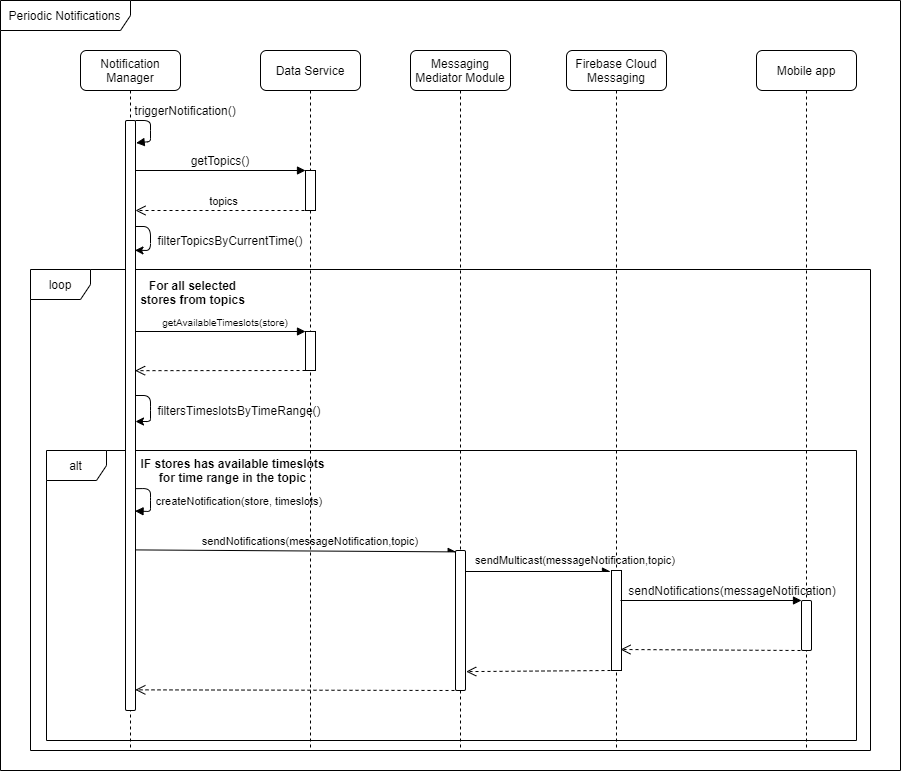

The diagram above was exported from draw.io. Its source (the exported page's mxGraphModel, read from the mxfile embedded in the PNG):
<mxGraphModel dx="1221" dy="654" grid="1" gridSize="10" guides="1" tooltips="1" connect="1" arrows="1" fold="1" page="1" pageScale="1" pageWidth="827" pageHeight="1169" math="0" shadow="0">
  <root>
    <mxCell id="0" />
    <mxCell id="1" parent="0" />
    <mxCell id="a2I30xVV9d7Vj0c1gvLH-33" value="loop" style="shape=umlFrame;whiteSpace=wrap;html=1;rounded=1;" parent="1" vertex="1">
      <mxGeometry x="50" y="299" width="840" height="481" as="geometry" />
    </mxCell>
    <mxCell id="a2I30xVV9d7Vj0c1gvLH-34" value="alt" style="shape=umlFrame;whiteSpace=wrap;html=1;rounded=1;" parent="1" vertex="1">
      <mxGeometry x="66" y="480" width="810" height="290" as="geometry" />
    </mxCell>
    <mxCell id="a2I30xVV9d7Vj0c1gvLH-4" value="Notification Manager" style="shape=umlLifeline;perimeter=lifelinePerimeter;whiteSpace=wrap;html=1;container=1;collapsible=0;recursiveResize=0;outlineConnect=0;rounded=1;" parent="1" vertex="1">
      <mxGeometry x="100" y="80" width="100" height="700" as="geometry" />
    </mxCell>
    <mxCell id="a2I30xVV9d7Vj0c1gvLH-9" value="" style="html=1;points=[];perimeter=orthogonalPerimeter;rounded=1;" parent="a2I30xVV9d7Vj0c1gvLH-4" vertex="1">
      <mxGeometry x="45" y="70" width="10" height="590" as="geometry" />
    </mxCell>
    <mxCell id="PhSMc_ucZsmtMBNj6zIF-1" value="" style="endArrow=classic;html=1;entryX=0.95;entryY=0.22;entryDx=0;entryDy=0;entryPerimeter=0;" parent="a2I30xVV9d7Vj0c1gvLH-4" source="a2I30xVV9d7Vj0c1gvLH-9" target="a2I30xVV9d7Vj0c1gvLH-9" edge="1">
      <mxGeometry width="50" height="50" relative="1" as="geometry">
        <mxPoint x="87.5" y="180" as="sourcePoint" />
        <mxPoint x="137.5" y="130" as="targetPoint" />
        <Array as="points">
          <mxPoint x="70" y="176" />
          <mxPoint x="70" y="200" />
        </Array>
      </mxGeometry>
    </mxCell>
    <mxCell id="PhSMc_ucZsmtMBNj6zIF-5" value="" style="endArrow=classic;html=1;" parent="a2I30xVV9d7Vj0c1gvLH-4" source="a2I30xVV9d7Vj0c1gvLH-9" target="a2I30xVV9d7Vj0c1gvLH-9" edge="1">
      <mxGeometry width="50" height="50" relative="1" as="geometry">
        <mxPoint x="87.5" y="360" as="sourcePoint" />
        <mxPoint x="137.5" y="310" as="targetPoint" />
        <Array as="points">
          <mxPoint x="70" y="345" />
          <mxPoint x="70" y="360" />
          <mxPoint x="70" y="371" />
        </Array>
      </mxGeometry>
    </mxCell>
    <mxCell id="gB0hm8dgMvmCCDbdIyWe-13" value="" style="endArrow=block;endFill=1;endSize=6;html=1;entryX=0.955;entryY=0.662;entryDx=0;entryDy=0;entryPerimeter=0;exitX=0.96;exitY=0.624;exitDx=0;exitDy=0;exitPerimeter=0;" edge="1" parent="a2I30xVV9d7Vj0c1gvLH-4" source="a2I30xVV9d7Vj0c1gvLH-9" target="a2I30xVV9d7Vj0c1gvLH-9">
      <mxGeometry width="100" relative="1" as="geometry">
        <mxPoint x="-10" y="440" as="sourcePoint" />
        <mxPoint x="90" y="440" as="targetPoint" />
        <Array as="points">
          <mxPoint x="70" y="438" />
          <mxPoint x="70" y="450" />
          <mxPoint x="70" y="461" />
        </Array>
      </mxGeometry>
    </mxCell>
    <mxCell id="a2I30xVV9d7Vj0c1gvLH-5" value="Firebase Cloud Messaging" style="shape=umlLifeline;perimeter=lifelinePerimeter;whiteSpace=wrap;html=1;container=1;collapsible=0;recursiveResize=0;outlineConnect=0;rounded=1;" parent="1" vertex="1">
      <mxGeometry x="586" y="80" width="100" height="700" as="geometry" />
    </mxCell>
    <mxCell id="a2I30xVV9d7Vj0c1gvLH-39" value="" style="html=1;points=[];perimeter=orthogonalPerimeter;" parent="a2I30xVV9d7Vj0c1gvLH-5" vertex="1">
      <mxGeometry x="45" y="520" width="10" height="100" as="geometry" />
    </mxCell>
    <mxCell id="a2I30xVV9d7Vj0c1gvLH-6" value="Data Service" style="shape=umlLifeline;perimeter=lifelinePerimeter;whiteSpace=wrap;html=1;container=1;collapsible=0;recursiveResize=0;outlineConnect=0;rounded=1;" parent="1" vertex="1">
      <mxGeometry x="280" y="80" width="100" height="700" as="geometry" />
    </mxCell>
    <mxCell id="a2I30xVV9d7Vj0c1gvLH-16" value="" style="html=1;points=[];perimeter=orthogonalPerimeter;" parent="a2I30xVV9d7Vj0c1gvLH-6" vertex="1">
      <mxGeometry x="45" y="120" width="10" height="40" as="geometry" />
    </mxCell>
    <mxCell id="a2I30xVV9d7Vj0c1gvLH-29" value="" style="html=1;points=[];perimeter=orthogonalPerimeter;" parent="a2I30xVV9d7Vj0c1gvLH-6" vertex="1">
      <mxGeometry x="45" y="281" width="10" height="39" as="geometry" />
    </mxCell>
    <mxCell id="gB0hm8dgMvmCCDbdIyWe-3" value="&lt;font style=&quot;font-size: 11px&quot;&gt;sendNotifications(messageNotification,topic)&lt;/font&gt;" style="text;html=1;strokeColor=none;fillColor=none;align=center;verticalAlign=middle;whiteSpace=wrap;rounded=0;" vertex="1" parent="a2I30xVV9d7Vj0c1gvLH-6">
      <mxGeometry x="30" y="480" width="40" height="20" as="geometry" />
    </mxCell>
    <mxCell id="a2I30xVV9d7Vj0c1gvLH-7" value="Mobile app" style="shape=umlLifeline;perimeter=lifelinePerimeter;whiteSpace=wrap;html=1;container=1;collapsible=0;recursiveResize=0;outlineConnect=0;rounded=1;" parent="1" vertex="1">
      <mxGeometry x="776" y="80" width="100" height="700" as="geometry" />
    </mxCell>
    <mxCell id="a2I30xVV9d7Vj0c1gvLH-43" value="" style="html=1;points=[];perimeter=orthogonalPerimeter;rounded=1;" parent="a2I30xVV9d7Vj0c1gvLH-7" vertex="1">
      <mxGeometry x="45" y="550" width="10" height="50" as="geometry" />
    </mxCell>
    <mxCell id="a2I30xVV9d7Vj0c1gvLH-10" value="" style="endArrow=block;endFill=1;endSize=6;html=1;entryX=1.066;entryY=0.038;entryDx=0;entryDy=0;entryPerimeter=0;" parent="1" target="a2I30xVV9d7Vj0c1gvLH-9" edge="1">
      <mxGeometry width="100" relative="1" as="geometry">
        <mxPoint x="155" y="150" as="sourcePoint" />
        <mxPoint x="180" y="150" as="targetPoint" />
        <Array as="points">
          <mxPoint x="170" y="150" />
          <mxPoint x="170" y="160" />
          <mxPoint x="170" y="171" />
        </Array>
      </mxGeometry>
    </mxCell>
    <mxCell id="a2I30xVV9d7Vj0c1gvLH-11" value="triggerNotification()" style="text;html=1;strokeColor=none;fillColor=none;align=center;verticalAlign=middle;whiteSpace=wrap;rounded=0;" parent="1" vertex="1">
      <mxGeometry x="170" y="130" width="70" height="20" as="geometry" />
    </mxCell>
    <mxCell id="a2I30xVV9d7Vj0c1gvLH-15" value="" style="endArrow=block;endFill=1;endSize=6;html=1;" parent="1" target="a2I30xVV9d7Vj0c1gvLH-16" edge="1">
      <mxGeometry width="100" relative="1" as="geometry">
        <mxPoint x="155" y="200" as="sourcePoint" />
        <mxPoint x="255" y="200" as="targetPoint" />
      </mxGeometry>
    </mxCell>
    <mxCell id="a2I30xVV9d7Vj0c1gvLH-17" value="getTopics()" style="text;html=1;strokeColor=none;fillColor=none;align=center;verticalAlign=middle;whiteSpace=wrap;rounded=0;" parent="1" vertex="1">
      <mxGeometry x="220" y="180" width="40" height="20" as="geometry" />
    </mxCell>
    <mxCell id="a2I30xVV9d7Vj0c1gvLH-18" value="topics" style="html=1;verticalAlign=bottom;endArrow=open;dashed=1;endSize=8;" parent="1" edge="1">
      <mxGeometry relative="1" as="geometry">
        <mxPoint x="330" y="240" as="sourcePoint" />
        <mxPoint x="155" y="240" as="targetPoint" />
        <mxPoint as="offset" />
      </mxGeometry>
    </mxCell>
    <mxCell id="a2I30xVV9d7Vj0c1gvLH-27" value="&lt;b&gt;For all selected stores from topics&lt;/b&gt;" style="text;html=1;strokeColor=none;fillColor=none;align=center;verticalAlign=middle;whiteSpace=wrap;rounded=0;" parent="1" vertex="1">
      <mxGeometry x="155" y="312" width="115" height="20" as="geometry" />
    </mxCell>
    <mxCell id="a2I30xVV9d7Vj0c1gvLH-30" value="" style="endArrow=block;endFill=1;endSize=6;html=1;" parent="1" edge="1">
      <mxGeometry width="100" relative="1" as="geometry">
        <mxPoint x="155" y="361" as="sourcePoint" />
        <mxPoint x="325" y="361" as="targetPoint" />
      </mxGeometry>
    </mxCell>
    <mxCell id="a2I30xVV9d7Vj0c1gvLH-31" value="&lt;font style=&quot;font-size: 10px&quot;&gt;getAvailableTimeslots(store)&lt;/font&gt;" style="text;html=1;strokeColor=none;fillColor=none;align=center;verticalAlign=middle;whiteSpace=wrap;rounded=0;" parent="1" vertex="1">
      <mxGeometry x="225" y="341" width="40" height="20" as="geometry" />
    </mxCell>
    <mxCell id="a2I30xVV9d7Vj0c1gvLH-32" value="" style="html=1;verticalAlign=bottom;endArrow=open;dashed=1;endSize=8;entryX=0.96;entryY=0.424;entryDx=0;entryDy=0;entryPerimeter=0;" parent="1" source="a2I30xVV9d7Vj0c1gvLH-29" target="a2I30xVV9d7Vj0c1gvLH-9" edge="1">
      <mxGeometry relative="1" as="geometry">
        <mxPoint x="324" y="440" as="sourcePoint" />
        <mxPoint x="375" y="455.5961877136642" as="targetPoint" />
      </mxGeometry>
    </mxCell>
    <mxCell id="a2I30xVV9d7Vj0c1gvLH-35" value="&lt;b&gt;IF stores has available timeslots for time range in the topic&lt;/b&gt;" style="text;html=1;strokeColor=none;fillColor=none;align=center;verticalAlign=middle;whiteSpace=wrap;rounded=0;" parent="1" vertex="1">
      <mxGeometry x="155" y="490" width="195" height="20" as="geometry" />
    </mxCell>
    <mxCell id="a2I30xVV9d7Vj0c1gvLH-37" value="&lt;font style=&quot;font-size: 11px&quot;&gt;createNotification(store, timeslots)&lt;/font&gt;" style="text;html=1;strokeColor=none;fillColor=none;align=center;verticalAlign=middle;whiteSpace=wrap;rounded=0;" parent="1" vertex="1">
      <mxGeometry x="169" y="520" width="180" height="20" as="geometry" />
    </mxCell>
    <mxCell id="a2I30xVV9d7Vj0c1gvLH-38" value="" style="endArrow=async;endFill=1;endSize=6;html=1;entryX=0.067;entryY=0.01;entryDx=0;entryDy=0;entryPerimeter=0;" parent="1" target="gB0hm8dgMvmCCDbdIyWe-2" edge="1">
      <mxGeometry width="100" relative="1" as="geometry">
        <mxPoint x="155" y="579.41" as="sourcePoint" />
        <mxPoint x="255" y="579.41" as="targetPoint" />
      </mxGeometry>
    </mxCell>
    <mxCell id="a2I30xVV9d7Vj0c1gvLH-40" value="&lt;font style=&quot;font-size: 11px&quot;&gt;sendMulticast(messageNotification,topic)&lt;/font&gt;" style="text;html=1;strokeColor=none;fillColor=none;align=center;verticalAlign=middle;whiteSpace=wrap;rounded=0;" parent="1" vertex="1">
      <mxGeometry x="575" y="579" width="40" height="20" as="geometry" />
    </mxCell>
    <mxCell id="a2I30xVV9d7Vj0c1gvLH-42" value="" style="endArrow=async;endFill=1;endSize=6;html=1;" parent="1" edge="1" source="gB0hm8dgMvmCCDbdIyWe-2">
      <mxGeometry width="100" relative="1" as="geometry">
        <mxPoint x="516" y="601" as="sourcePoint" />
        <mxPoint x="630" y="601" as="targetPoint" />
      </mxGeometry>
    </mxCell>
    <mxCell id="a2I30xVV9d7Vj0c1gvLH-44" value="sendNotifications(messageNotification)" style="text;html=1;strokeColor=none;fillColor=none;align=center;verticalAlign=middle;whiteSpace=wrap;rounded=0;" parent="1" vertex="1">
      <mxGeometry x="732" y="610" width="40" height="20" as="geometry" />
    </mxCell>
    <mxCell id="PhSMc_ucZsmtMBNj6zIF-2" value="filterTopicsByCurrentTime()" style="text;html=1;strokeColor=none;fillColor=none;align=center;verticalAlign=middle;whiteSpace=wrap;rounded=0;" parent="1" vertex="1">
      <mxGeometry x="230" y="260" width="40" height="20" as="geometry" />
    </mxCell>
    <mxCell id="PhSMc_ucZsmtMBNj6zIF-6" value="filtersTimeslotsByTimeRange()" style="text;html=1;strokeColor=none;fillColor=none;align=center;verticalAlign=middle;whiteSpace=wrap;rounded=0;" parent="1" vertex="1">
      <mxGeometry x="239" y="430" width="40" height="20" as="geometry" />
    </mxCell>
    <mxCell id="gB0hm8dgMvmCCDbdIyWe-1" value="Messaging Mediator Module" style="shape=umlLifeline;perimeter=lifelinePerimeter;whiteSpace=wrap;html=1;container=1;collapsible=0;recursiveResize=0;outlineConnect=0;rounded=1;" vertex="1" parent="1">
      <mxGeometry x="430" y="80" width="100" height="700" as="geometry" />
    </mxCell>
    <mxCell id="gB0hm8dgMvmCCDbdIyWe-2" value="" style="html=1;points=[];perimeter=orthogonalPerimeter;rounded=1;" vertex="1" parent="gB0hm8dgMvmCCDbdIyWe-1">
      <mxGeometry x="45" y="500" width="10" height="140" as="geometry" />
    </mxCell>
    <mxCell id="gB0hm8dgMvmCCDbdIyWe-7" value="" style="html=1;verticalAlign=bottom;endArrow=block;" edge="1" parent="1">
      <mxGeometry width="80" relative="1" as="geometry">
        <mxPoint x="640" y="630" as="sourcePoint" />
        <mxPoint x="821" y="630" as="targetPoint" />
      </mxGeometry>
    </mxCell>
    <mxCell id="gB0hm8dgMvmCCDbdIyWe-10" value="" style="html=1;verticalAlign=bottom;endArrow=open;dashed=1;endSize=8;" edge="1" parent="1">
      <mxGeometry relative="1" as="geometry">
        <mxPoint x="820" y="680" as="sourcePoint" />
        <mxPoint x="640" y="679" as="targetPoint" />
      </mxGeometry>
    </mxCell>
    <mxCell id="gB0hm8dgMvmCCDbdIyWe-11" value="" style="html=1;verticalAlign=bottom;endArrow=open;dashed=1;endSize=8;entryX=1.07;entryY=0.865;entryDx=0;entryDy=0;entryPerimeter=0;" edge="1" parent="1" target="gB0hm8dgMvmCCDbdIyWe-2">
      <mxGeometry y="-10" relative="1" as="geometry">
        <mxPoint x="630" y="700" as="sourcePoint" />
        <mxPoint x="550" y="700" as="targetPoint" />
        <mxPoint as="offset" />
      </mxGeometry>
    </mxCell>
    <mxCell id="gB0hm8dgMvmCCDbdIyWe-12" value="" style="html=1;verticalAlign=bottom;endArrow=open;dashed=1;endSize=8;entryX=0.982;entryY=0.965;entryDx=0;entryDy=0;entryPerimeter=0;" edge="1" parent="1" target="a2I30xVV9d7Vj0c1gvLH-9">
      <mxGeometry relative="1" as="geometry">
        <mxPoint x="480" y="720" as="sourcePoint" />
        <mxPoint x="400" y="720" as="targetPoint" />
      </mxGeometry>
    </mxCell>
    <mxCell id="gB0hm8dgMvmCCDbdIyWe-14" value="Periodic Notifications" style="shape=umlFrame;whiteSpace=wrap;html=1;rounded=1;width=130;height=30;" vertex="1" parent="1">
      <mxGeometry x="20" y="30" width="900" height="770" as="geometry" />
    </mxCell>
  </root>
</mxGraphModel>